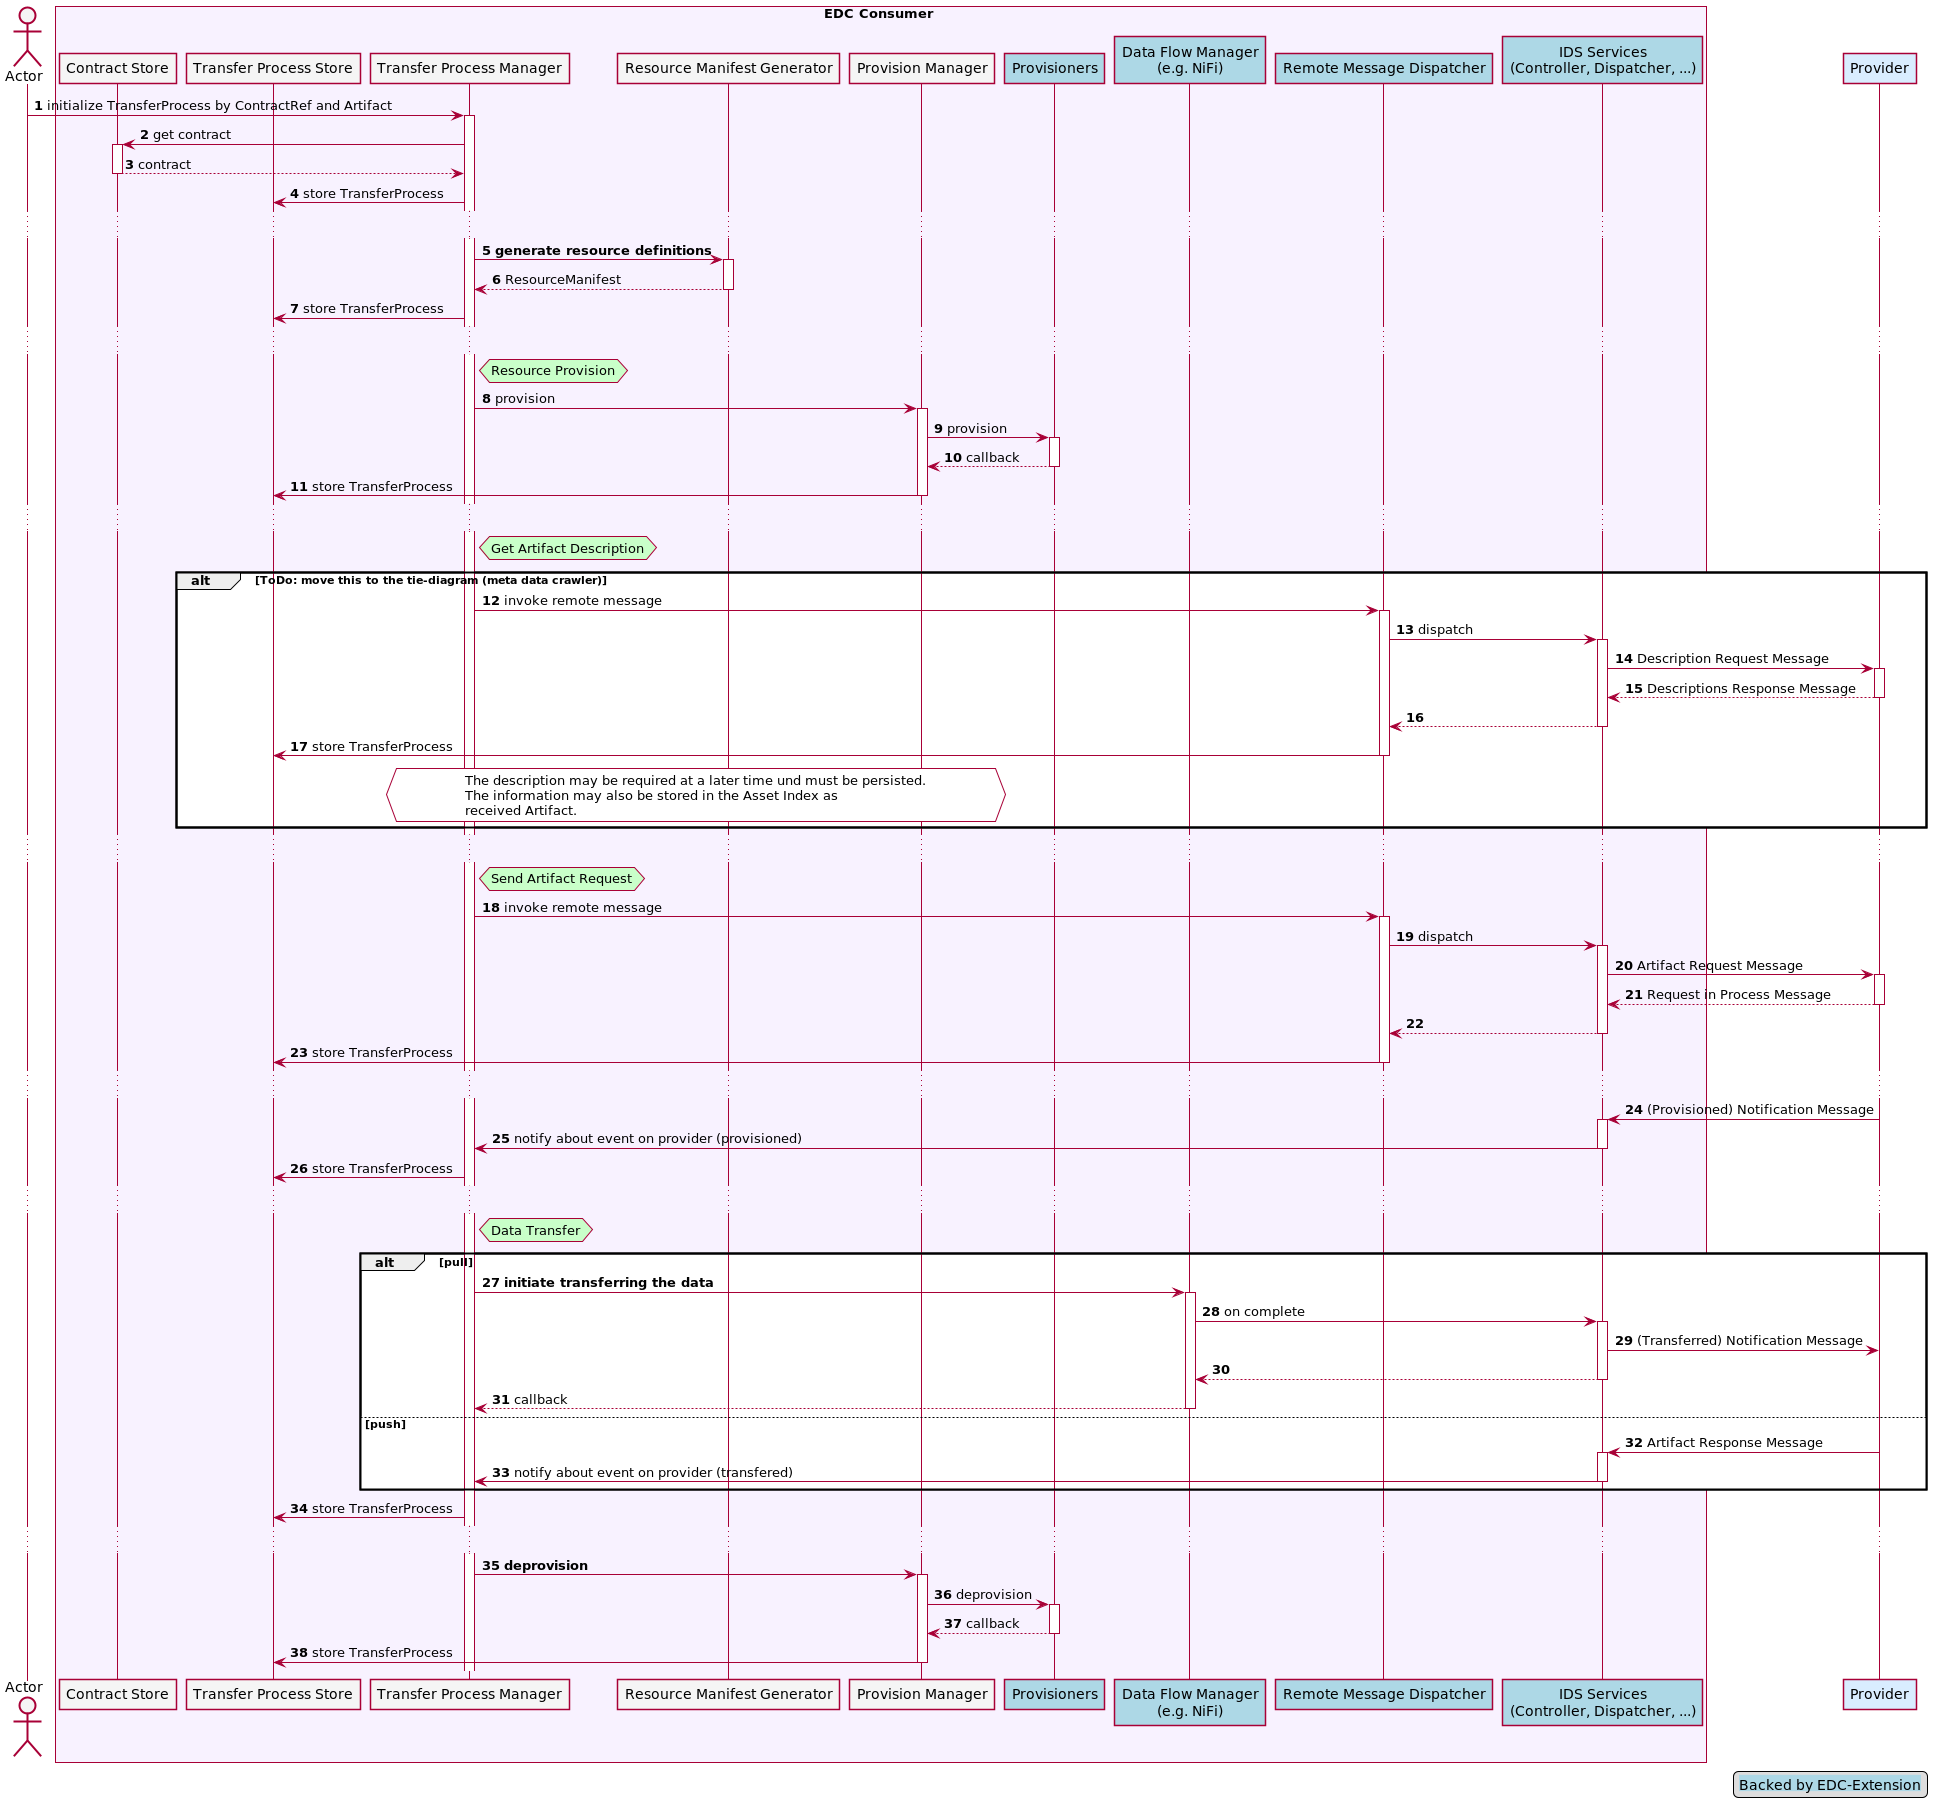

The diagram above was rendered by PlantUML. Its source (embedded in the PNG):
@startuml

skinParam NoteBackgroundColor WhiteSmoke
skinParam NoteFontColor Black
skinParam ParticipantBackgroundColor WhiteSmoke
skinParam ActorBackgroundColor WhiteSmoke
skinParam AgentBackgroundColor White
skinParam AgentBorderColor SkyBlue
skinparam shadowing false

!define ConsumerColor f8f2ff
!define ProviderColor d9edff
!define WarningColor Business
!define LeadColor Technology

skinparam noteBackgroundColor #LeadColor

autonumber


actor Actor as "Actor"

'TODO: Move Actor to left and Data Provider to Right

legend right
 <back:#lightblue>Backed by EDC-Extension</back>
end legend

box EDC Consumer #ConsumerColor
    participant Store as "Contract Store"
    participant TransferStore as "Transfer Process Store"
    participant TransferManager as "Transfer Process Manager"
    participant ManifestGenerator as "Resource Manifest Generator"
    participant ProvisionManager as "Provision Manager"
    participant Provisioners as "Provisioners" #lightblue
    participant DataFlow as "Data Flow Manager\n(e.g. NiFi)" #lightblue
    participant Dispatcher as "Remote Message Dispatcher" #lightblue
    participant IDS as "IDS Services\n(Controller, Dispatcher, ...)" #lightblue
end box

participant Provider as "Provider" #ProviderColor
' PROCESS
Actor -> TransferManager ++: initialize TransferProcess by ContractRef and Artifact


TransferManager -> Store ++: get contract
return contract
TransferManager -> TransferStore: store TransferProcess

' Resource Definition
...
TransferManager -> ManifestGenerator ++ : **generate resource definitions**
return ResourceManifest
TransferManager -> TransferStore: store TransferProcess


' Provision
...
hnote right of TransferManager
    Resource Provision
end note

TransferManager -> ProvisionManager++: provision
ProvisionManager -> Provisioners++: provision
Provisioners --> ProvisionManager--: callback
ProvisionManager -> TransferStore: store TransferProcess
deactivate ProvisionManager

' Description Message
...
hnote right of TransferManager
    Get Artifact Description
end note

alt ToDo: move this to the tie-diagram (meta data crawler)
    TransferManager -> Dispatcher ++ : invoke remote message
    Dispatcher -> IDS ++ : dispatch
    IDS -> Provider ++ : Description Request Message
    return Descriptions Response Message
    return
    Dispatcher -> TransferStore --: store TransferProcess
    hnote over TransferManager, ProvisionManager #white
        The description may be required at a later time und must be persisted.
        The information may also be stored in the Asset Index as
        received Artifact.
    end note
end

' Artifact Message
...
hnote right of TransferManager
    Send Artifact Request
end note

TransferManager -> Dispatcher ++ : invoke remote message
Dispatcher -> IDS ++ : dispatch
IDS -> Provider ++ : Artifact Request Message
return Request in Process Message
return
Dispatcher -> TransferStore --: store TransferProcess

' Notification
...
Provider -> IDS ++: (Provisioned) Notification Message
IDS -> TransferManager -- : notify about event on provider (provisioned)
TransferManager -> TransferStore: store TransferProcess

' Transfer
...
hnote right of TransferManager
    Data Transfer
end note
alt pull
    TransferManager -> DataFlow++: **initiate transferring the data**
    DataFlow -> IDS++ : on complete
    IDS -> Provider: (Transferred) Notification Message
    return
    DataFlow --> TransferManager --: callback
else push
    Provider -> IDS ++: Artifact Response Message
    IDS -> TransferManager -- : notify about event on provider (transfered)
end
    TransferManager -> TransferStore: store TransferProcess


' De-Provision
...
TransferManager -> ProvisionManager++: **deprovision**
ProvisionManager -> Provisioners++: deprovision
Provisioners --> ProvisionManager--: callback
ProvisionManager -> TransferStore: store TransferProcess
deactivate ProvisionManager

' Look again at step 21 for non-edc connectors

@enduml